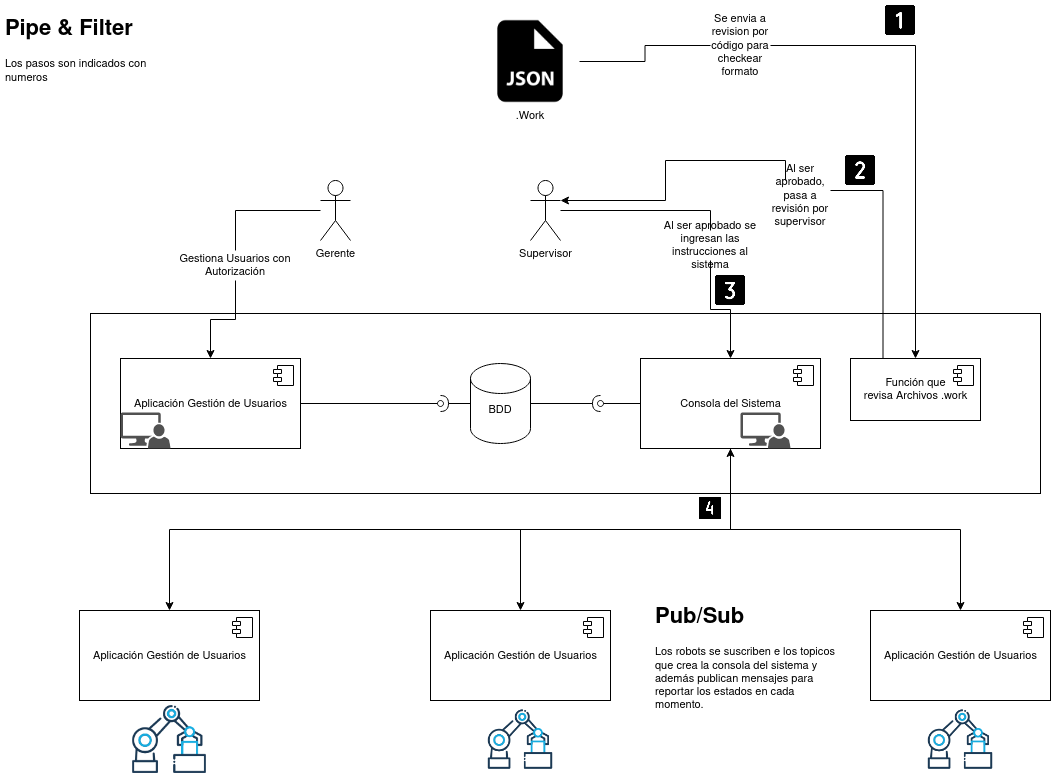

The diagram above was exported from draw.io. Its source (the exported page's mxGraphModel, read from the mxfile embedded in the PNG):
<mxGraphModel dx="1346" dy="786" grid="1" gridSize="10" guides="1" tooltips="1" connect="1" arrows="1" fold="1" page="1" pageScale="1" pageWidth="1169" pageHeight="827" math="0" shadow="0">
  <root>
    <mxCell id="0" />
    <mxCell id="1" parent="0" />
    <mxCell id="WWNmpDplA2pTABXJ3HJn-1" value="" style="rounded=0;whiteSpace=wrap;html=1;fontSize=11;" vertex="1" parent="1">
      <mxGeometry x="130" y="333" width="950" height="180" as="geometry" />
    </mxCell>
    <mxCell id="WWNmpDplA2pTABXJ3HJn-9" style="edgeStyle=orthogonalEdgeStyle;rounded=0;orthogonalLoop=1;jettySize=auto;html=1;exitX=1;exitY=0.5;exitDx=0;exitDy=0;fontSize=11;startArrow=none;startFill=0;endArrow=oval;endFill=0;" edge="1" parent="1" source="WWNmpDplA2pTABXJ3HJn-3">
      <mxGeometry relative="1" as="geometry">
        <mxPoint x="480" y="423" as="targetPoint" />
      </mxGeometry>
    </mxCell>
    <mxCell id="WWNmpDplA2pTABXJ3HJn-3" value="Aplicación Gestión de Usuarios" style="html=1;dropTarget=0;fontSize=11;" vertex="1" parent="1">
      <mxGeometry x="160" y="378" width="180" height="90" as="geometry" />
    </mxCell>
    <mxCell id="WWNmpDplA2pTABXJ3HJn-4" value="" style="shape=module;jettyWidth=8;jettyHeight=4;fontSize=11;" vertex="1" parent="WWNmpDplA2pTABXJ3HJn-3">
      <mxGeometry x="1" width="20" height="20" relative="1" as="geometry">
        <mxPoint x="-27" y="7" as="offset" />
      </mxGeometry>
    </mxCell>
    <mxCell id="WWNmpDplA2pTABXJ3HJn-11" style="edgeStyle=orthogonalEdgeStyle;rounded=0;orthogonalLoop=1;jettySize=auto;html=1;exitX=0;exitY=0.5;exitDx=0;exitDy=0;exitPerimeter=0;fontSize=11;startArrow=none;startFill=0;endArrow=halfCircle;endFill=0;" edge="1" parent="1" source="WWNmpDplA2pTABXJ3HJn-5">
      <mxGeometry relative="1" as="geometry">
        <mxPoint x="480" y="423" as="targetPoint" />
      </mxGeometry>
    </mxCell>
    <mxCell id="WWNmpDplA2pTABXJ3HJn-12" style="edgeStyle=orthogonalEdgeStyle;rounded=0;orthogonalLoop=1;jettySize=auto;html=1;exitX=1;exitY=0.5;exitDx=0;exitDy=0;exitPerimeter=0;fontSize=11;startArrow=none;startFill=0;endArrow=halfCircle;endFill=0;" edge="1" parent="1" source="WWNmpDplA2pTABXJ3HJn-5">
      <mxGeometry relative="1" as="geometry">
        <mxPoint x="640" y="423" as="targetPoint" />
      </mxGeometry>
    </mxCell>
    <mxCell id="WWNmpDplA2pTABXJ3HJn-5" value="" style="shape=cylinder3;whiteSpace=wrap;html=1;boundedLbl=1;backgroundOutline=1;size=15;fontSize=11;" vertex="1" parent="1">
      <mxGeometry x="510" y="383" width="60" height="80" as="geometry" />
    </mxCell>
    <mxCell id="WWNmpDplA2pTABXJ3HJn-10" style="edgeStyle=orthogonalEdgeStyle;rounded=0;orthogonalLoop=1;jettySize=auto;html=1;exitX=0;exitY=0.5;exitDx=0;exitDy=0;fontSize=11;startArrow=none;startFill=0;endArrow=oval;endFill=0;" edge="1" parent="1" source="WWNmpDplA2pTABXJ3HJn-6">
      <mxGeometry relative="1" as="geometry">
        <mxPoint x="640" y="423" as="targetPoint" />
      </mxGeometry>
    </mxCell>
    <mxCell id="WWNmpDplA2pTABXJ3HJn-61" style="edgeStyle=orthogonalEdgeStyle;rounded=0;orthogonalLoop=1;jettySize=auto;html=1;exitX=0.5;exitY=1;exitDx=0;exitDy=0;fontSize=11;startArrow=none;startFill=0;endArrow=classic;endFill=1;" edge="1" parent="1" source="WWNmpDplA2pTABXJ3HJn-6" target="WWNmpDplA2pTABXJ3HJn-55">
      <mxGeometry relative="1" as="geometry" />
    </mxCell>
    <mxCell id="WWNmpDplA2pTABXJ3HJn-62" style="edgeStyle=orthogonalEdgeStyle;rounded=0;orthogonalLoop=1;jettySize=auto;html=1;exitX=0.5;exitY=1;exitDx=0;exitDy=0;fontSize=11;startArrow=none;startFill=0;endArrow=classic;endFill=1;" edge="1" parent="1" source="WWNmpDplA2pTABXJ3HJn-6" target="WWNmpDplA2pTABXJ3HJn-57">
      <mxGeometry relative="1" as="geometry" />
    </mxCell>
    <mxCell id="WWNmpDplA2pTABXJ3HJn-63" style="edgeStyle=orthogonalEdgeStyle;rounded=0;orthogonalLoop=1;jettySize=auto;html=1;exitX=0.5;exitY=1;exitDx=0;exitDy=0;fontSize=11;startArrow=classic;startFill=1;endArrow=classic;endFill=1;" edge="1" parent="1" source="WWNmpDplA2pTABXJ3HJn-6" target="WWNmpDplA2pTABXJ3HJn-59">
      <mxGeometry relative="1" as="geometry" />
    </mxCell>
    <mxCell id="WWNmpDplA2pTABXJ3HJn-6" value="Consola del Sistema" style="html=1;dropTarget=0;fontSize=11;" vertex="1" parent="1">
      <mxGeometry x="680" y="378" width="180" height="90" as="geometry" />
    </mxCell>
    <mxCell id="WWNmpDplA2pTABXJ3HJn-7" value="" style="shape=module;jettyWidth=8;jettyHeight=4;fontSize=11;" vertex="1" parent="WWNmpDplA2pTABXJ3HJn-6">
      <mxGeometry x="1" width="20" height="20" relative="1" as="geometry">
        <mxPoint x="-27" y="7" as="offset" />
      </mxGeometry>
    </mxCell>
    <mxCell id="WWNmpDplA2pTABXJ3HJn-34" style="edgeStyle=orthogonalEdgeStyle;rounded=0;orthogonalLoop=1;jettySize=auto;html=1;entryX=0.5;entryY=0;entryDx=0;entryDy=0;fontSize=11;startArrow=none;startFill=0;endArrow=classic;endFill=1;" edge="1" parent="1" source="WWNmpDplA2pTABXJ3HJn-43" target="WWNmpDplA2pTABXJ3HJn-6">
      <mxGeometry relative="1" as="geometry" />
    </mxCell>
    <mxCell id="WWNmpDplA2pTABXJ3HJn-14" value="Supervisor" style="shape=umlActor;verticalLabelPosition=bottom;verticalAlign=top;html=1;outlineConnect=0;fontSize=11;" vertex="1" parent="1">
      <mxGeometry x="570" y="200" width="30" height="60" as="geometry" />
    </mxCell>
    <mxCell id="WWNmpDplA2pTABXJ3HJn-15" value="" style="sketch=0;pointerEvents=1;shadow=0;dashed=0;html=1;strokeColor=none;labelPosition=center;verticalLabelPosition=bottom;verticalAlign=top;align=center;fillColor=#515151;shape=mxgraph.mscae.system_center.admin_console;fontSize=11;" vertex="1" parent="1">
      <mxGeometry x="780" y="432" width="50" height="36" as="geometry" />
    </mxCell>
    <mxCell id="WWNmpDplA2pTABXJ3HJn-16" value="" style="sketch=0;pointerEvents=1;shadow=0;dashed=0;html=1;strokeColor=none;labelPosition=center;verticalLabelPosition=bottom;verticalAlign=top;align=center;fillColor=#515151;shape=mxgraph.mscae.system_center.admin_console;fontSize=11;" vertex="1" parent="1">
      <mxGeometry x="160" y="432" width="50" height="36" as="geometry" />
    </mxCell>
    <mxCell id="WWNmpDplA2pTABXJ3HJn-18" value="BDD" style="text;html=1;strokeColor=none;fillColor=none;align=center;verticalAlign=middle;whiteSpace=wrap;rounded=0;fontSize=11;" vertex="1" parent="1">
      <mxGeometry x="510" y="414" width="60" height="30" as="geometry" />
    </mxCell>
    <mxCell id="WWNmpDplA2pTABXJ3HJn-36" style="edgeStyle=orthogonalEdgeStyle;rounded=0;orthogonalLoop=1;jettySize=auto;html=1;exitX=1;exitY=0.5;exitDx=0;exitDy=0;fontSize=11;startArrow=none;startFill=0;endArrow=classic;endFill=1;" edge="1" parent="1" source="WWNmpDplA2pTABXJ3HJn-39" target="WWNmpDplA2pTABXJ3HJn-30">
      <mxGeometry relative="1" as="geometry" />
    </mxCell>
    <mxCell id="WWNmpDplA2pTABXJ3HJn-23" value="" style="shape=image;html=1;verticalAlign=top;verticalLabelPosition=bottom;labelBackgroundColor=#ffffff;imageAspect=0;aspect=fixed;image=https://cdn2.iconfinder.com/data/icons/boxicons-solid-vol-2/24/bxs-file-json-128.png;fontSize=11;" vertex="1" parent="1">
      <mxGeometry x="521" y="32" width="98" height="98" as="geometry" />
    </mxCell>
    <mxCell id="WWNmpDplA2pTABXJ3HJn-33" style="edgeStyle=orthogonalEdgeStyle;rounded=0;orthogonalLoop=1;jettySize=auto;html=1;exitX=0.25;exitY=0;exitDx=0;exitDy=0;entryX=1;entryY=0.3333333333333333;entryDx=0;entryDy=0;entryPerimeter=0;fontSize=11;startArrow=none;startFill=0;endArrow=classic;endFill=1;" edge="1" parent="1" source="WWNmpDplA2pTABXJ3HJn-41" target="WWNmpDplA2pTABXJ3HJn-14">
      <mxGeometry relative="1" as="geometry" />
    </mxCell>
    <mxCell id="WWNmpDplA2pTABXJ3HJn-30" value="&lt;div&gt;Función que &lt;br&gt;&lt;/div&gt;&lt;div&gt;revisa Archivos .work&lt;br&gt;&lt;/div&gt;" style="html=1;dropTarget=0;fontSize=11;" vertex="1" parent="1">
      <mxGeometry x="890" y="378" width="130" height="62" as="geometry" />
    </mxCell>
    <mxCell id="WWNmpDplA2pTABXJ3HJn-31" value="" style="shape=module;jettyWidth=8;jettyHeight=4;fontSize=11;" vertex="1" parent="WWNmpDplA2pTABXJ3HJn-30">
      <mxGeometry x="1" width="20" height="20" relative="1" as="geometry">
        <mxPoint x="-27" y="7" as="offset" />
      </mxGeometry>
    </mxCell>
    <mxCell id="WWNmpDplA2pTABXJ3HJn-35" value=".Work" style="text;html=1;strokeColor=none;fillColor=none;align=center;verticalAlign=middle;whiteSpace=wrap;rounded=0;fontSize=11;" vertex="1" parent="1">
      <mxGeometry x="540" y="120" width="60" height="30" as="geometry" />
    </mxCell>
    <mxCell id="WWNmpDplA2pTABXJ3HJn-38" style="edgeStyle=orthogonalEdgeStyle;rounded=0;orthogonalLoop=1;jettySize=auto;html=1;entryX=0.5;entryY=0;entryDx=0;entryDy=0;fontSize=11;startArrow=none;startFill=0;endArrow=classic;endFill=1;" edge="1" parent="1" source="WWNmpDplA2pTABXJ3HJn-45" target="WWNmpDplA2pTABXJ3HJn-3">
      <mxGeometry relative="1" as="geometry" />
    </mxCell>
    <mxCell id="WWNmpDplA2pTABXJ3HJn-37" value="Gerente" style="shape=umlActor;verticalLabelPosition=bottom;verticalAlign=top;html=1;outlineConnect=0;fontSize=11;" vertex="1" parent="1">
      <mxGeometry x="360" y="200" width="30" height="60" as="geometry" />
    </mxCell>
    <mxCell id="WWNmpDplA2pTABXJ3HJn-39" value="Se envia a revision por código para checkear formato" style="text;html=1;strokeColor=none;fillColor=none;align=center;verticalAlign=middle;whiteSpace=wrap;rounded=0;fontSize=11;" vertex="1" parent="1">
      <mxGeometry x="750" y="50" width="60" height="30" as="geometry" />
    </mxCell>
    <mxCell id="WWNmpDplA2pTABXJ3HJn-40" value="" style="edgeStyle=orthogonalEdgeStyle;rounded=0;orthogonalLoop=1;jettySize=auto;html=1;exitX=1;exitY=0.5;exitDx=0;exitDy=0;fontSize=11;startArrow=none;startFill=0;endArrow=none;endFill=1;" edge="1" parent="1" source="WWNmpDplA2pTABXJ3HJn-23" target="WWNmpDplA2pTABXJ3HJn-39">
      <mxGeometry relative="1" as="geometry">
        <mxPoint x="619" y="81" as="sourcePoint" />
        <mxPoint x="955" y="378" as="targetPoint" />
      </mxGeometry>
    </mxCell>
    <mxCell id="WWNmpDplA2pTABXJ3HJn-41" value="Al ser aprobado, pasa a revisión por supervisor" style="text;html=1;strokeColor=none;fillColor=none;align=center;verticalAlign=middle;whiteSpace=wrap;rounded=0;fontSize=11;" vertex="1" parent="1">
      <mxGeometry x="810" y="200" width="60" height="30" as="geometry" />
    </mxCell>
    <mxCell id="WWNmpDplA2pTABXJ3HJn-42" value="" style="edgeStyle=orthogonalEdgeStyle;rounded=0;orthogonalLoop=1;jettySize=auto;html=1;exitX=0.25;exitY=0;exitDx=0;exitDy=0;entryX=1;entryY=0.3333333333333333;entryDx=0;entryDy=0;entryPerimeter=0;fontSize=11;startArrow=none;startFill=0;endArrow=none;endFill=1;" edge="1" parent="1" source="WWNmpDplA2pTABXJ3HJn-30" target="WWNmpDplA2pTABXJ3HJn-41">
      <mxGeometry relative="1" as="geometry">
        <mxPoint x="922.5" y="378" as="sourcePoint" />
        <mxPoint x="600" y="220" as="targetPoint" />
      </mxGeometry>
    </mxCell>
    <mxCell id="WWNmpDplA2pTABXJ3HJn-43" value="Al ser aprobado se ingresan las instrucciones al sistema" style="text;html=1;strokeColor=none;fillColor=none;align=center;verticalAlign=middle;whiteSpace=wrap;rounded=0;fontSize=11;" vertex="1" parent="1">
      <mxGeometry x="700" y="250" width="100" height="30" as="geometry" />
    </mxCell>
    <mxCell id="WWNmpDplA2pTABXJ3HJn-44" value="" style="edgeStyle=orthogonalEdgeStyle;rounded=0;orthogonalLoop=1;jettySize=auto;html=1;entryX=0.5;entryY=0;entryDx=0;entryDy=0;fontSize=11;startArrow=none;startFill=0;endArrow=none;endFill=1;" edge="1" parent="1" source="WWNmpDplA2pTABXJ3HJn-14" target="WWNmpDplA2pTABXJ3HJn-43">
      <mxGeometry relative="1" as="geometry">
        <mxPoint x="600" y="230" as="sourcePoint" />
        <mxPoint x="770" y="378" as="targetPoint" />
      </mxGeometry>
    </mxCell>
    <mxCell id="WWNmpDplA2pTABXJ3HJn-45" value="Gestiona Usuarios con Autorización " style="text;html=1;strokeColor=none;fillColor=none;align=center;verticalAlign=middle;whiteSpace=wrap;rounded=0;fontSize=11;" vertex="1" parent="1">
      <mxGeometry x="200" y="270" width="150" height="30" as="geometry" />
    </mxCell>
    <mxCell id="WWNmpDplA2pTABXJ3HJn-46" value="" style="edgeStyle=orthogonalEdgeStyle;rounded=0;orthogonalLoop=1;jettySize=auto;html=1;entryX=0.5;entryY=0;entryDx=0;entryDy=0;fontSize=11;startArrow=none;startFill=0;endArrow=none;endFill=1;" edge="1" parent="1" source="WWNmpDplA2pTABXJ3HJn-37" target="WWNmpDplA2pTABXJ3HJn-45">
      <mxGeometry relative="1" as="geometry">
        <mxPoint x="360" y="230" as="sourcePoint" />
        <mxPoint x="250" y="378" as="targetPoint" />
      </mxGeometry>
    </mxCell>
    <mxCell id="WWNmpDplA2pTABXJ3HJn-47" value="&lt;h1&gt;Pipe &amp;amp; Filter&lt;br&gt;&lt;/h1&gt;Los pasos son indicados con numeros" style="text;html=1;strokeColor=none;fillColor=none;spacing=5;spacingTop=-20;whiteSpace=wrap;overflow=hidden;rounded=0;fontSize=11;" vertex="1" parent="1">
      <mxGeometry x="40" y="32" width="190" height="120" as="geometry" />
    </mxCell>
    <mxCell id="WWNmpDplA2pTABXJ3HJn-48" value="" style="shape=image;html=1;verticalAlign=top;verticalLabelPosition=bottom;labelBackgroundColor=#ffffff;imageAspect=0;aspect=fixed;image=https://cdn0.iconfinder.com/data/icons/phosphor-fill-vol-3/256/number-square-one-fill-128.png;fontSize=11;" vertex="1" parent="1">
      <mxGeometry x="920" y="20" width="40" height="40" as="geometry" />
    </mxCell>
    <mxCell id="WWNmpDplA2pTABXJ3HJn-49" value="" style="shape=image;html=1;verticalAlign=top;verticalLabelPosition=bottom;labelBackgroundColor=#ffffff;imageAspect=0;aspect=fixed;image=https://cdn0.iconfinder.com/data/icons/phosphor-fill-vol-3/256/number-square-two-fill-128.png;fontSize=11;" vertex="1" parent="1">
      <mxGeometry x="880" y="170" width="40" height="40" as="geometry" />
    </mxCell>
    <mxCell id="WWNmpDplA2pTABXJ3HJn-50" value="" style="shape=image;html=1;verticalAlign=top;verticalLabelPosition=bottom;labelBackgroundColor=#ffffff;imageAspect=0;aspect=fixed;image=https://cdn0.iconfinder.com/data/icons/phosphor-fill-vol-3/256/number-square-three-fill-128.png;fontSize=11;" vertex="1" parent="1">
      <mxGeometry x="750" y="290" width="40" height="40" as="geometry" />
    </mxCell>
    <mxCell id="WWNmpDplA2pTABXJ3HJn-51" value="" style="shape=image;html=1;verticalAlign=top;verticalLabelPosition=bottom;labelBackgroundColor=#ffffff;imageAspect=0;aspect=fixed;image=https://cdn0.iconfinder.com/data/icons/construction-2-21/512/construction-industry-building-08-128.png;fontSize=11;" vertex="1" parent="1">
      <mxGeometry x="170" y="720" width="78" height="78" as="geometry" />
    </mxCell>
    <mxCell id="WWNmpDplA2pTABXJ3HJn-52" value="" style="shape=image;html=1;verticalAlign=top;verticalLabelPosition=bottom;labelBackgroundColor=#ffffff;imageAspect=0;aspect=fixed;image=https://cdn0.iconfinder.com/data/icons/construction-2-21/512/construction-industry-building-08-128.png;fontSize=11;" vertex="1" parent="1">
      <mxGeometry x="526" y="725" width="68" height="68" as="geometry" />
    </mxCell>
    <mxCell id="WWNmpDplA2pTABXJ3HJn-53" value="" style="shape=image;html=1;verticalAlign=top;verticalLabelPosition=bottom;labelBackgroundColor=#ffffff;imageAspect=0;aspect=fixed;image=https://cdn0.iconfinder.com/data/icons/construction-2-21/512/construction-industry-building-08-128.png;fontSize=11;" vertex="1" parent="1">
      <mxGeometry x="966" y="725" width="68" height="68" as="geometry" />
    </mxCell>
    <mxCell id="WWNmpDplA2pTABXJ3HJn-55" value="Aplicación Gestión de Usuarios" style="html=1;dropTarget=0;fontSize=11;" vertex="1" parent="1">
      <mxGeometry x="119" y="630" width="180" height="90" as="geometry" />
    </mxCell>
    <mxCell id="WWNmpDplA2pTABXJ3HJn-56" value="" style="shape=module;jettyWidth=8;jettyHeight=4;fontSize=11;" vertex="1" parent="WWNmpDplA2pTABXJ3HJn-55">
      <mxGeometry x="1" width="20" height="20" relative="1" as="geometry">
        <mxPoint x="-27" y="7" as="offset" />
      </mxGeometry>
    </mxCell>
    <mxCell id="WWNmpDplA2pTABXJ3HJn-57" value="Aplicación Gestión de Usuarios" style="html=1;dropTarget=0;fontSize=11;" vertex="1" parent="1">
      <mxGeometry x="470" y="630" width="180" height="90" as="geometry" />
    </mxCell>
    <mxCell id="WWNmpDplA2pTABXJ3HJn-58" value="" style="shape=module;jettyWidth=8;jettyHeight=4;fontSize=11;" vertex="1" parent="WWNmpDplA2pTABXJ3HJn-57">
      <mxGeometry x="1" width="20" height="20" relative="1" as="geometry">
        <mxPoint x="-27" y="7" as="offset" />
      </mxGeometry>
    </mxCell>
    <mxCell id="WWNmpDplA2pTABXJ3HJn-59" value="Aplicación Gestión de Usuarios" style="html=1;dropTarget=0;fontSize=11;" vertex="1" parent="1">
      <mxGeometry x="910" y="630" width="180" height="90" as="geometry" />
    </mxCell>
    <mxCell id="WWNmpDplA2pTABXJ3HJn-60" value="" style="shape=module;jettyWidth=8;jettyHeight=4;fontSize=11;" vertex="1" parent="WWNmpDplA2pTABXJ3HJn-59">
      <mxGeometry x="1" width="20" height="20" relative="1" as="geometry">
        <mxPoint x="-27" y="7" as="offset" />
      </mxGeometry>
    </mxCell>
    <mxCell id="WWNmpDplA2pTABXJ3HJn-64" value="" style="shape=image;html=1;verticalAlign=top;verticalLabelPosition=bottom;labelBackgroundColor=#ffffff;imageAspect=0;aspect=fixed;image=https://cdn0.iconfinder.com/data/icons/phosphor-fill-vol-3/256/number-square-four-fill-128.png;fontSize=11;" vertex="1" parent="1">
      <mxGeometry x="735" y="513" width="30" height="30" as="geometry" />
    </mxCell>
    <mxCell id="WWNmpDplA2pTABXJ3HJn-66" value="&lt;h1&gt;Pub/Sub&lt;br&gt;&lt;/h1&gt;Los robots se suscriben e los topicos que crea la consola del sistema y además publican mensajes para reportar los estados en cada momento." style="text;html=1;strokeColor=none;fillColor=none;spacing=5;spacingTop=-20;whiteSpace=wrap;overflow=hidden;rounded=0;fontSize=11;" vertex="1" parent="1">
      <mxGeometry x="690" y="620" width="190" height="120" as="geometry" />
    </mxCell>
  </root>
</mxGraphModel>